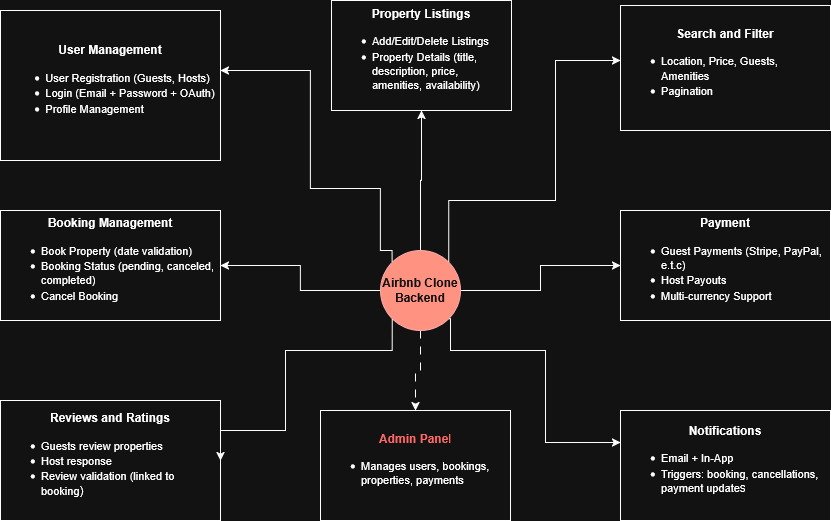

The diagram above was exported from draw.io. Its source (the exported page's mxGraphModel, read from the mxfile embedded in the PNG):
<mxGraphModel dx="1426" dy="871" grid="1" gridSize="10" guides="1" tooltips="1" connect="1" arrows="1" fold="1" page="1" pageScale="1" pageWidth="850" pageHeight="1100" math="0" shadow="0">
  <root>
    <mxCell id="0" />
    <mxCell id="1" parent="0" />
    <mxCell id="Ra-VeFMSf4HOOTuHMhHa-3" value="" style="edgeStyle=orthogonalEdgeStyle;rounded=0;orthogonalLoop=1;jettySize=auto;html=1;" parent="1" source="Ra-VeFMSf4HOOTuHMhHa-1" target="Ra-VeFMSf4HOOTuHMhHa-2" edge="1">
      <mxGeometry relative="1" as="geometry" />
    </mxCell>
    <mxCell id="Ra-VeFMSf4HOOTuHMhHa-5" value="" style="edgeStyle=orthogonalEdgeStyle;rounded=0;orthogonalLoop=1;jettySize=auto;html=1;" parent="1" source="Ra-VeFMSf4HOOTuHMhHa-1" target="Ra-VeFMSf4HOOTuHMhHa-4" edge="1">
      <mxGeometry relative="1" as="geometry" />
    </mxCell>
    <mxCell id="Ra-VeFMSf4HOOTuHMhHa-7" value="" style="edgeStyle=orthogonalEdgeStyle;rounded=0;orthogonalLoop=1;jettySize=auto;html=1;dashed=1;dashPattern=8 8;" parent="1" source="Ra-VeFMSf4HOOTuHMhHa-1" target="Ra-VeFMSf4HOOTuHMhHa-6" edge="1">
      <mxGeometry relative="1" as="geometry" />
    </mxCell>
    <mxCell id="Ra-VeFMSf4HOOTuHMhHa-9" value="" style="edgeStyle=orthogonalEdgeStyle;rounded=0;orthogonalLoop=1;jettySize=auto;html=1;" parent="1" source="Ra-VeFMSf4HOOTuHMhHa-1" target="Ra-VeFMSf4HOOTuHMhHa-8" edge="1">
      <mxGeometry relative="1" as="geometry" />
    </mxCell>
    <mxCell id="Ra-VeFMSf4HOOTuHMhHa-1" value="&lt;b&gt;Airbnb Clone Backend&lt;/b&gt;" style="ellipse;whiteSpace=wrap;html=1;aspect=fixed;fillColor=#e51400;fontColor=#ffffff;strokeColor=#B20000;" parent="1" vertex="1">
      <mxGeometry x="390" y="410" width="80" height="80" as="geometry" />
    </mxCell>
    <mxCell id="Ra-VeFMSf4HOOTuHMhHa-2" value="&lt;div&gt;&lt;b&gt;Property Listings&lt;/b&gt;&lt;/div&gt;&lt;div align=&quot;left&quot;&gt;&lt;ul&gt;&lt;li&gt;&lt;font style=&quot;font-size: 11px;&quot;&gt;Add/Edit/Delete Listings&lt;/font&gt;&lt;/li&gt;&lt;li&gt;&lt;font style=&quot;font-size: 11px;&quot;&gt;Property Details (title, description, price, amenities, availability)&lt;/font&gt;&lt;/li&gt;&lt;/ul&gt;&lt;/div&gt;" style="whiteSpace=wrap;html=1;" parent="1" vertex="1">
      <mxGeometry x="341" y="160" width="180" height="110" as="geometry" />
    </mxCell>
    <mxCell id="Ra-VeFMSf4HOOTuHMhHa-4" value="&lt;div&gt;&lt;b&gt;Payment&lt;/b&gt;&lt;/div&gt;&lt;div align=&quot;left&quot;&gt;&lt;ul&gt;&lt;li&gt;&lt;font style=&quot;font-size: 11px;&quot;&gt;Guest Payments (Stripe, PayPal, e.t.c)&lt;/font&gt;&lt;/li&gt;&lt;li&gt;&lt;font style=&quot;font-size: 11px;&quot;&gt;Host Payouts&lt;/font&gt;&lt;/li&gt;&lt;li&gt;&lt;font style=&quot;font-size: 11px;&quot;&gt;Multi-currency Support&lt;/font&gt;&lt;/li&gt;&lt;/ul&gt;&lt;/div&gt;" style="whiteSpace=wrap;html=1;" parent="1" vertex="1">
      <mxGeometry x="630" y="370" width="210" height="110" as="geometry" />
    </mxCell>
    <mxCell id="Ra-VeFMSf4HOOTuHMhHa-6" value="&lt;div&gt;&lt;span style=&quot;color: light-dark(rgb(0, 0, 0), rgb(255, 102, 102));&quot;&gt;&lt;b&gt;Admin Pane&lt;/b&gt;l&lt;/span&gt;&lt;/div&gt;&lt;div align=&quot;left&quot;&gt;&lt;ul&gt;&lt;li&gt;&lt;font style=&quot;font-size: 11px;&quot;&gt;Manages users, bookings, properties, payments&lt;/font&gt;&lt;/li&gt;&lt;/ul&gt;&lt;/div&gt;" style="whiteSpace=wrap;html=1;" parent="1" vertex="1">
      <mxGeometry x="330" y="570" width="190" height="110" as="geometry" />
    </mxCell>
    <mxCell id="Ra-VeFMSf4HOOTuHMhHa-8" value="&lt;div&gt;&lt;b&gt;Booking Management&lt;/b&gt;&lt;/div&gt;&lt;div align=&quot;left&quot;&gt;&lt;ul&gt;&lt;li&gt;&lt;font style=&quot;font-size: 11px;&quot;&gt;Book Property (date validation)&lt;/font&gt;&lt;/li&gt;&lt;li&gt;&lt;font style=&quot;font-size: 11px;&quot;&gt;Booking Status (pending, canceled, completed)&lt;/font&gt;&lt;/li&gt;&lt;li&gt;&lt;font style=&quot;font-size: 11px;&quot;&gt;Cancel Booking&amp;nbsp;&lt;/font&gt;&lt;/li&gt;&lt;/ul&gt;&lt;/div&gt;" style="whiteSpace=wrap;html=1;" parent="1" vertex="1">
      <mxGeometry x="10" y="370" width="220" height="110" as="geometry" />
    </mxCell>
    <mxCell id="Ra-VeFMSf4HOOTuHMhHa-10" value="&lt;div&gt;&lt;b&gt;Notifications&lt;/b&gt;&lt;/div&gt;&lt;div align=&quot;left&quot;&gt;&lt;ul&gt;&lt;li&gt;&lt;font style=&quot;font-size: 11px;&quot;&gt;Email + In-App&lt;/font&gt;&lt;/li&gt;&lt;li&gt;&lt;font style=&quot;font-size: 11px;&quot;&gt;Triggers: booking, cancellations, payment update&lt;/font&gt;s&lt;/li&gt;&lt;/ul&gt;&lt;/div&gt;" style="whiteSpace=wrap;html=1;" parent="1" vertex="1">
      <mxGeometry x="630" y="570" width="210" height="110" as="geometry" />
    </mxCell>
    <mxCell id="Ra-VeFMSf4HOOTuHMhHa-11" value="&lt;div&gt;&lt;b&gt;Search and Filter&lt;/b&gt;&lt;/div&gt;&lt;div align=&quot;left&quot;&gt;&lt;ul&gt;&lt;li&gt;&lt;font style=&quot;font-size: 11px;&quot;&gt;Location, Price, Guests, Amenities&lt;/font&gt;&lt;/li&gt;&lt;li&gt;&lt;font style=&quot;font-size: 11px;&quot;&gt;Pagination&lt;/font&gt;&lt;/li&gt;&lt;/ul&gt;&lt;/div&gt;" style="whiteSpace=wrap;html=1;" parent="1" vertex="1">
      <mxGeometry x="630" y="165" width="210" height="125" as="geometry" />
    </mxCell>
    <mxCell id="Ra-VeFMSf4HOOTuHMhHa-12" value="&lt;div&gt;&lt;b&gt;User Management&lt;/b&gt;&lt;/div&gt;&lt;div align=&quot;left&quot;&gt;&lt;ul&gt;&lt;li&gt;&lt;font style=&quot;font-size: 11px;&quot;&gt;User Registration (Guests, Hosts)&lt;/font&gt;&lt;/li&gt;&lt;li&gt;&lt;font style=&quot;font-size: 11px;&quot;&gt;Login (Email + Password + OAuth)&lt;/font&gt;&lt;/li&gt;&lt;li&gt;&lt;font style=&quot;font-size: 11px;&quot;&gt;Profile Management&lt;/font&gt;&lt;/li&gt;&lt;/ul&gt;&lt;/div&gt;" style="whiteSpace=wrap;html=1;" parent="1" vertex="1">
      <mxGeometry x="10" y="170" width="220" height="150" as="geometry" />
    </mxCell>
    <mxCell id="Ra-VeFMSf4HOOTuHMhHa-13" value="&lt;div&gt;&lt;b&gt;Reviews and Ratings&lt;/b&gt;&lt;/div&gt;&lt;div align=&quot;left&quot;&gt;&lt;ul&gt;&lt;li&gt;&lt;font style=&quot;font-size: 11px;&quot;&gt;Guests review properties&lt;/font&gt;&lt;/li&gt;&lt;li&gt;&lt;font style=&quot;font-size: 11px;&quot;&gt;Host response&lt;/font&gt;&lt;/li&gt;&lt;li&gt;&lt;font style=&quot;font-size: 11px;&quot;&gt;Review validation (linked to booking&lt;/font&gt;)&lt;/li&gt;&lt;/ul&gt;&lt;/div&gt;" style="whiteSpace=wrap;html=1;" parent="1" vertex="1">
      <mxGeometry x="10" y="560" width="220" height="120" as="geometry" />
    </mxCell>
    <mxCell id="Ra-VeFMSf4HOOTuHMhHa-15" value="" style="edgeStyle=orthogonalEdgeStyle;rounded=0;orthogonalLoop=1;jettySize=auto;html=1;entryX=1;entryY=0.5;entryDx=0;entryDy=0;curved=0;exitX=0;exitY=1;exitDx=0;exitDy=0;" parent="1" source="Ra-VeFMSf4HOOTuHMhHa-1" target="Ra-VeFMSf4HOOTuHMhHa-13" edge="1">
      <mxGeometry relative="1" as="geometry">
        <mxPoint x="280" y="540" as="sourcePoint" />
        <mxPoint x="280" y="630" as="targetPoint" />
        <Array as="points">
          <mxPoint x="402" y="510" />
          <mxPoint x="295" y="510" />
          <mxPoint x="295" y="590" />
        </Array>
      </mxGeometry>
    </mxCell>
    <mxCell id="Ra-VeFMSf4HOOTuHMhHa-16" value="" style="edgeStyle=orthogonalEdgeStyle;rounded=0;orthogonalLoop=1;jettySize=auto;html=1;curved=0;exitX=0;exitY=0;exitDx=0;exitDy=0;" parent="1" source="Ra-VeFMSf4HOOTuHMhHa-1" target="Ra-VeFMSf4HOOTuHMhHa-12" edge="1">
      <mxGeometry relative="1" as="geometry">
        <mxPoint x="411.71572875253787" y="409.99572875253784" as="sourcePoint" />
        <mxPoint x="210" y="278.28" as="targetPoint" />
        <Array as="points">
          <mxPoint x="402" y="410" />
          <mxPoint x="390" y="410" />
          <mxPoint x="390" y="348" />
          <mxPoint x="320" y="348" />
          <mxPoint x="320" y="230" />
          <mxPoint x="200" y="230" />
          <mxPoint x="200" y="228" />
        </Array>
      </mxGeometry>
    </mxCell>
    <mxCell id="Ra-VeFMSf4HOOTuHMhHa-18" value="" style="edgeStyle=orthogonalEdgeStyle;rounded=0;orthogonalLoop=1;jettySize=auto;html=1;curved=0;exitX=1;exitY=1;exitDx=0;exitDy=0;" parent="1" source="Ra-VeFMSf4HOOTuHMhHa-1" target="Ra-VeFMSf4HOOTuHMhHa-10" edge="1">
      <mxGeometry relative="1" as="geometry">
        <mxPoint x="662" y="490" as="sourcePoint" />
        <mxPoint x="460" y="602" as="targetPoint" />
        <Array as="points">
          <mxPoint x="460" y="478" />
          <mxPoint x="460" y="510" />
          <mxPoint x="555" y="510" />
          <mxPoint x="555" y="602" />
          <mxPoint x="656" y="602" />
          <mxPoint x="656" y="600" />
        </Array>
      </mxGeometry>
    </mxCell>
    <mxCell id="Ra-VeFMSf4HOOTuHMhHa-21" style="edgeStyle=orthogonalEdgeStyle;rounded=0;orthogonalLoop=1;jettySize=auto;html=1;exitX=1;exitY=0;exitDx=0;exitDy=0;entryX=0;entryY=0.44;entryDx=0;entryDy=0;entryPerimeter=0;" parent="1" source="Ra-VeFMSf4HOOTuHMhHa-1" target="Ra-VeFMSf4HOOTuHMhHa-11" edge="1">
      <mxGeometry relative="1" as="geometry">
        <Array as="points">
          <mxPoint x="458" y="360" />
          <mxPoint x="565" y="360" />
          <mxPoint x="565" y="220" />
        </Array>
      </mxGeometry>
    </mxCell>
  </root>
</mxGraphModel>